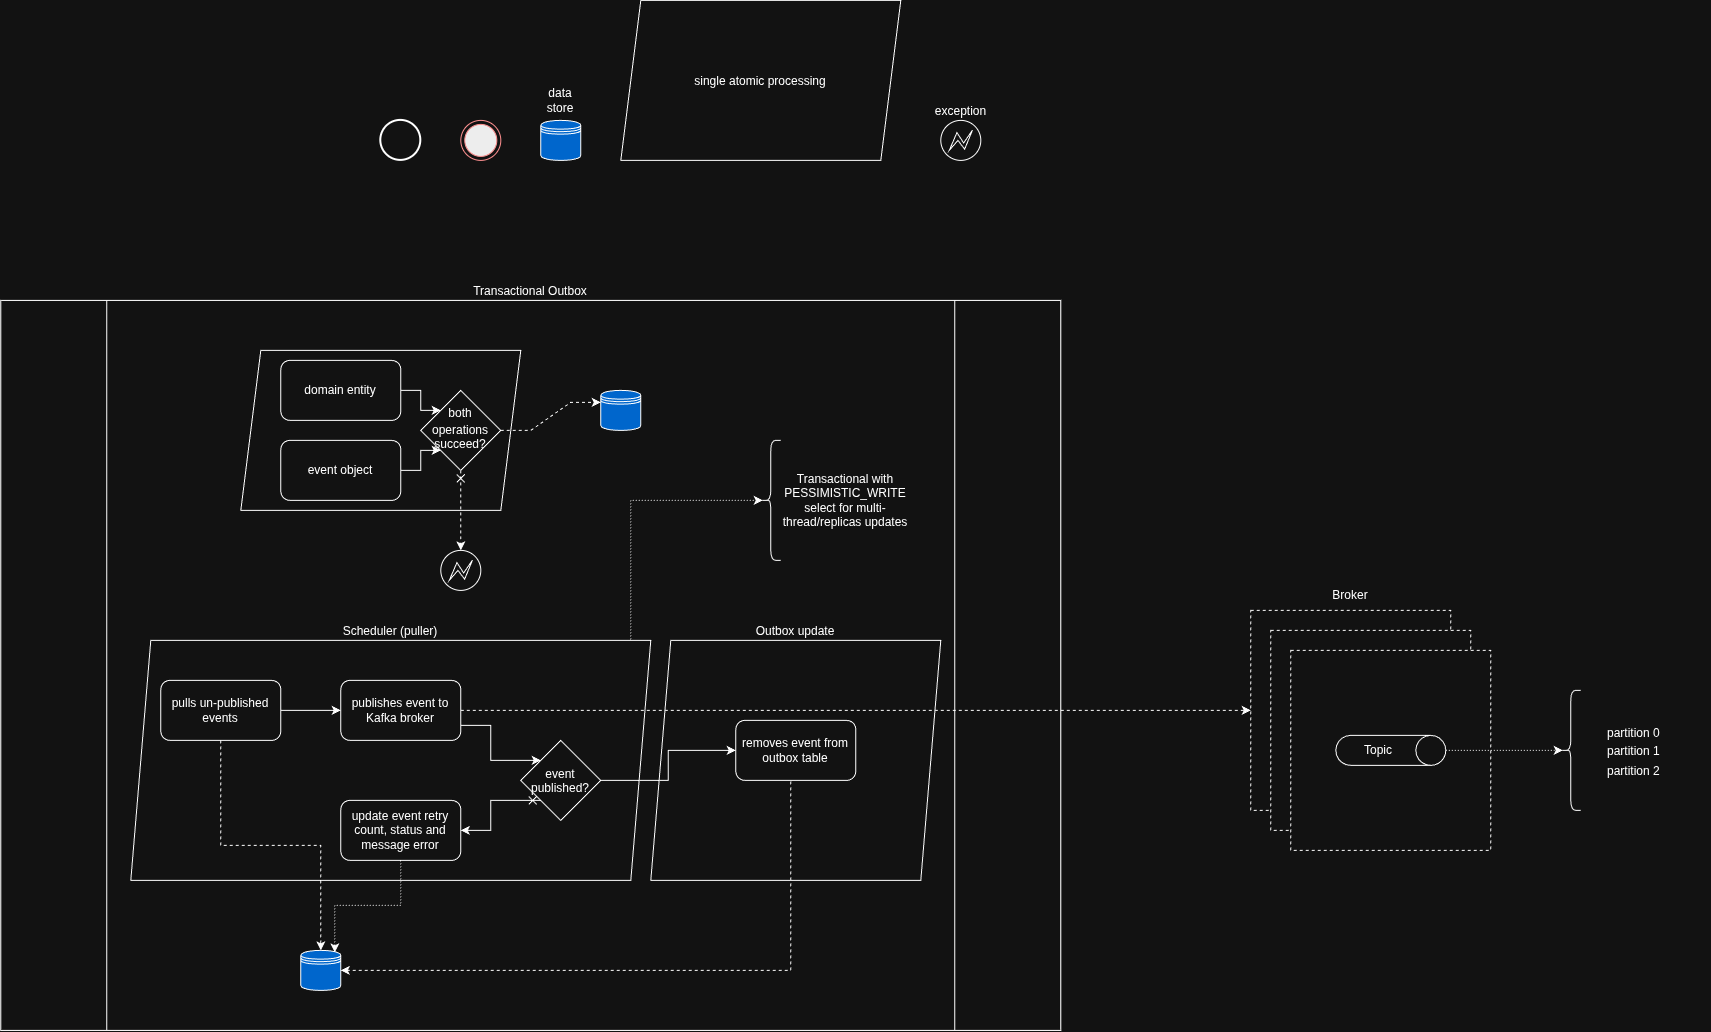

The diagram above was exported from draw.io. Its source (the exported page's mxGraphModel, read from the mxfile embedded in the PNG):
<mxGraphModel dx="2847" dy="1047" grid="1" gridSize="10" guides="1" tooltips="1" connect="1" arrows="1" fold="1" page="1" pageScale="1" pageWidth="827" pageHeight="1169" math="0" shadow="0">
  <root>
    <mxCell id="0" />
    <mxCell id="1" parent="0" />
    <mxCell id="qCbkTcbi-Lv6H6oQZksb-13" parent="1" style="shape=parallelogram;perimeter=parallelogramPerimeter;whiteSpace=wrap;html=1;shapeInside=1;fixedSize=1;" value="single atomic processing" vertex="1">
      <mxGeometry height="160" width="280" x="280" y="40" as="geometry" />
    </mxCell>
    <mxCell id="qCbkTcbi-Lv6H6oQZksb-7" parent="1" style="strokeWidth=2;html=1;shape=mxgraph.flowchart.start_2;whiteSpace=wrap;" value="" vertex="1">
      <mxGeometry height="40" width="40" x="40" y="160" as="geometry" />
    </mxCell>
    <mxCell id="qCbkTcbi-Lv6H6oQZksb-8" parent="1" style="ellipse;html=1;shape=endState;fillColor=#000000;strokeColor=#ff0000;" value="" vertex="1">
      <mxGeometry height="40" width="40" x="120" y="160" as="geometry" />
    </mxCell>
    <mxCell id="qCbkTcbi-Lv6H6oQZksb-10" parent="1" style="shape=datastore;whiteSpace=wrap;html=1;fillColor=light-dark(#0050EF,#0066CC);fontColor=#ffffff;strokeColor=light-dark(#000000,#FFFFFF);labelPosition=center;verticalLabelPosition=top;align=center;verticalAlign=middle;" value="&lt;span style=&quot;color: light-dark(rgb(0, 0, 0), rgb(255, 255, 255));&quot;&gt;data store&lt;/span&gt;" vertex="1">
      <mxGeometry height="40" width="40" x="200" y="160" as="geometry" />
    </mxCell>
    <mxCell id="qCbkTcbi-Lv6H6oQZksb-20" parent="1" style="points=[[0.145,0.145,0],[0.5,0,0],[0.855,0.145,0],[1,0.5,0],[0.855,0.855,0],[0.5,1,0],[0.145,0.855,0],[0,0.5,0]];shape=mxgraph.bpmn.event;html=1;verticalLabelPosition=top;labelBackgroundColor=#ffffff;verticalAlign=bottom;align=center;perimeter=ellipsePerimeter;outlineConnect=0;aspect=fixed;outline=eventInt;symbol=error;labelPosition=center;" value="exception" vertex="1">
      <mxGeometry height="40" width="40" x="600" y="160" as="geometry" />
    </mxCell>
    <mxCell id="JvvijA9c44QxUR8p93VA-68" connectable="0" parent="1" style="group" value="" vertex="1">
      <mxGeometry height="270" width="460" x="910" y="620" as="geometry" />
    </mxCell>
    <mxCell id="JvvijA9c44QxUR8p93VA-3" parent="JvvijA9c44QxUR8p93VA-68" style="text;html=1;whiteSpace=wrap;strokeColor=none;fillColor=none;align=center;verticalAlign=middle;rounded=0;" value="Broker" vertex="1">
      <mxGeometry height="30" width="200" as="geometry" />
    </mxCell>
    <mxCell id="JvvijA9c44QxUR8p93VA-6" parent="JvvijA9c44QxUR8p93VA-68" style="whiteSpace=wrap;html=1;aspect=fixed;dashed=1;" value="" vertex="1">
      <mxGeometry height="200" width="200" y="30" as="geometry" />
    </mxCell>
    <mxCell id="JvvijA9c44QxUR8p93VA-8" parent="JvvijA9c44QxUR8p93VA-68" style="whiteSpace=wrap;html=1;aspect=fixed;dashed=1;" value="" vertex="1">
      <mxGeometry height="200" width="200" x="20" y="50" as="geometry" />
    </mxCell>
    <mxCell id="JvvijA9c44QxUR8p93VA-9" parent="JvvijA9c44QxUR8p93VA-68" style="whiteSpace=wrap;html=1;aspect=fixed;dashed=1;" value="" vertex="1">
      <mxGeometry height="200" width="200" x="40" y="70" as="geometry" />
    </mxCell>
    <mxCell id="JvvijA9c44QxUR8p93VA-5" parent="JvvijA9c44QxUR8p93VA-68" style="shape=cylinder3;whiteSpace=wrap;html=1;boundedLbl=1;backgroundOutline=1;size=15;rotation=90;horizontal=0;" value="Topic" vertex="1">
      <mxGeometry height="110" width="30" x="125" y="115" as="geometry" />
    </mxCell>
    <mxCell id="JvvijA9c44QxUR8p93VA-38" edge="1" parent="JvvijA9c44QxUR8p93VA-68" source="JvvijA9c44QxUR8p93VA-5" style="edgeStyle=orthogonalEdgeStyle;rounded=0;orthogonalLoop=1;jettySize=auto;html=1;entryX=0.1;entryY=0.5;entryDx=0;entryDy=0;entryPerimeter=0;dashed=1;dashPattern=1 2;" target="JvvijA9c44QxUR8p93VA-37">
      <mxGeometry relative="1" as="geometry" />
    </mxCell>
    <mxCell id="JvvijA9c44QxUR8p93VA-39" connectable="0" parent="JvvijA9c44QxUR8p93VA-68" style="group" value="" vertex="1">
      <mxGeometry height="120" width="150" x="310" y="110" as="geometry" />
    </mxCell>
    <mxCell id="JvvijA9c44QxUR8p93VA-28" parent="JvvijA9c44QxUR8p93VA-39" style="shape=table;startSize=0;container=1;collapsible=0;childLayout=tableLayout;fontSize=11;fillColor=none;strokeColor=none;" value="" vertex="1">
      <mxGeometry height="60" width="110" x="40" y="33" as="geometry" />
    </mxCell>
    <mxCell id="JvvijA9c44QxUR8p93VA-29" parent="JvvijA9c44QxUR8p93VA-28" style="shape=tableRow;horizontal=0;startSize=0;swimlaneHead=0;swimlaneBody=0;strokeColor=inherit;top=0;left=0;bottom=0;right=0;collapsible=0;dropTarget=0;fillColor=none;points=[[0,0.5],[1,0.5]];portConstraint=eastwest;fontSize=16;" value="" vertex="1">
      <mxGeometry height="18" width="110" as="geometry" />
    </mxCell>
    <mxCell id="JvvijA9c44QxUR8p93VA-30" parent="JvvijA9c44QxUR8p93VA-29" style="shape=partialRectangle;html=1;whiteSpace=wrap;connectable=0;strokeColor=inherit;overflow=hidden;fillColor=none;top=0;left=0;bottom=0;right=0;pointerEvents=1;fontSize=12;align=left;spacingLeft=5;" value="partition 0" vertex="1">
      <mxGeometry height="18" width="110" as="geometry">
        <mxRectangle height="18" width="110" as="alternateBounds" />
      </mxGeometry>
    </mxCell>
    <mxCell id="JvvijA9c44QxUR8p93VA-31" parent="JvvijA9c44QxUR8p93VA-28" style="shape=tableRow;horizontal=0;startSize=0;swimlaneHead=0;swimlaneBody=0;strokeColor=inherit;top=0;left=0;bottom=0;right=0;collapsible=0;dropTarget=0;fillColor=none;points=[[0,0.5],[1,0.5]];portConstraint=eastwest;fontSize=16;" value="" vertex="1">
      <mxGeometry height="18" width="110" y="18" as="geometry" />
    </mxCell>
    <mxCell id="JvvijA9c44QxUR8p93VA-32" parent="JvvijA9c44QxUR8p93VA-31" style="shape=partialRectangle;html=1;whiteSpace=wrap;connectable=0;strokeColor=inherit;overflow=hidden;fillColor=none;top=0;left=0;bottom=0;right=0;pointerEvents=1;fontSize=12;align=left;spacingLeft=5;" value="partition 1" vertex="1">
      <mxGeometry height="18" width="110" as="geometry">
        <mxRectangle height="18" width="110" as="alternateBounds" />
      </mxGeometry>
    </mxCell>
    <mxCell id="JvvijA9c44QxUR8p93VA-33" parent="JvvijA9c44QxUR8p93VA-28" style="shape=tableRow;horizontal=0;startSize=0;swimlaneHead=0;swimlaneBody=0;strokeColor=inherit;top=0;left=0;bottom=0;right=0;collapsible=0;dropTarget=0;fillColor=none;points=[[0,0.5],[1,0.5]];portConstraint=eastwest;fontSize=16;" value="" vertex="1">
      <mxGeometry height="24" width="110" y="36" as="geometry" />
    </mxCell>
    <mxCell id="JvvijA9c44QxUR8p93VA-34" parent="JvvijA9c44QxUR8p93VA-33" style="shape=partialRectangle;html=1;whiteSpace=wrap;connectable=0;strokeColor=inherit;overflow=hidden;fillColor=none;top=0;left=0;bottom=0;right=0;pointerEvents=1;fontSize=12;align=left;spacingLeft=5;" value="partition 2" vertex="1">
      <mxGeometry height="24" width="110" as="geometry">
        <mxRectangle height="24" width="110" as="alternateBounds" />
      </mxGeometry>
    </mxCell>
    <mxCell id="JvvijA9c44QxUR8p93VA-37" parent="JvvijA9c44QxUR8p93VA-39" style="shape=curlyBracket;whiteSpace=wrap;html=1;rounded=1;labelPosition=left;verticalLabelPosition=middle;align=right;verticalAlign=middle;" value="" vertex="1">
      <mxGeometry height="120" width="20" as="geometry" />
    </mxCell>
    <mxCell id="JvvijA9c44QxUR8p93VA-66" parent="1" style="shape=process;whiteSpace=wrap;html=1;backgroundOutline=1;labelPosition=center;verticalLabelPosition=top;align=center;verticalAlign=bottom;container=0;" value="Transactional Outbox" vertex="1">
      <mxGeometry height="730" width="1060" x="-340" y="340" as="geometry" />
    </mxCell>
    <mxCell id="qCbkTcbi-Lv6H6oQZksb-14" parent="1" style="shape=parallelogram;perimeter=parallelogramPerimeter;whiteSpace=wrap;html=1;shapeInside=1;fixedSize=1;container=0;" value="&lt;div&gt;&lt;br/&gt;&lt;/div&gt;" vertex="1">
      <mxGeometry height="160" width="280" x="-100" y="390" as="geometry" />
    </mxCell>
    <mxCell id="qCbkTcbi-Lv6H6oQZksb-17" edge="1" parent="1" source="qCbkTcbi-Lv6H6oQZksb-9" style="edgeStyle=orthogonalEdgeStyle;rounded=0;orthogonalLoop=1;jettySize=auto;html=1;exitX=1;exitY=0.5;exitDx=0;exitDy=0;entryX=0;entryY=0;entryDx=0;entryDy=0;" target="qCbkTcbi-Lv6H6oQZksb-16">
      <mxGeometry relative="1" as="geometry" />
    </mxCell>
    <mxCell id="qCbkTcbi-Lv6H6oQZksb-9" parent="1" style="rounded=1;whiteSpace=wrap;html=1;container=0;" value="domain entity" vertex="1">
      <mxGeometry height="60" width="120" x="-60" y="400" as="geometry" />
    </mxCell>
    <mxCell id="qCbkTcbi-Lv6H6oQZksb-12" parent="1" style="shape=datastore;whiteSpace=wrap;html=1;fillColor=light-dark(#0050EF,#0066CC);fontColor=#ffffff;strokeColor=light-dark(#000000,#FFFFFF);container=0;" value="" vertex="1">
      <mxGeometry height="40" width="40" x="260" y="430" as="geometry" />
    </mxCell>
    <mxCell id="qCbkTcbi-Lv6H6oQZksb-18" edge="1" parent="1" source="qCbkTcbi-Lv6H6oQZksb-15" style="edgeStyle=orthogonalEdgeStyle;rounded=0;orthogonalLoop=1;jettySize=auto;html=1;exitX=1;exitY=0.5;exitDx=0;exitDy=0;entryX=0;entryY=1;entryDx=0;entryDy=0;" target="qCbkTcbi-Lv6H6oQZksb-16">
      <mxGeometry relative="1" as="geometry" />
    </mxCell>
    <mxCell id="qCbkTcbi-Lv6H6oQZksb-15" parent="1" style="rounded=1;whiteSpace=wrap;html=1;container=0;" value="event object" vertex="1">
      <mxGeometry height="60" width="120" x="-60" y="480" as="geometry" />
    </mxCell>
    <mxCell id="qCbkTcbi-Lv6H6oQZksb-19" edge="1" parent="1" source="qCbkTcbi-Lv6H6oQZksb-16" style="edgeStyle=entityRelationEdgeStyle;rounded=0;orthogonalLoop=1;jettySize=auto;html=1;exitX=1;exitY=0.5;exitDx=0;exitDy=0;entryX=0;entryY=0.3;entryDx=0;entryDy=0;dashed=1;" target="qCbkTcbi-Lv6H6oQZksb-12">
      <mxGeometry relative="1" as="geometry" />
    </mxCell>
    <mxCell id="qCbkTcbi-Lv6H6oQZksb-16" parent="1" style="rhombus;whiteSpace=wrap;html=1;shapeInside=1;container=0;" value="both operations succeed?" vertex="1">
      <mxGeometry height="80" width="80" x="80" y="430" as="geometry" />
    </mxCell>
    <mxCell id="qCbkTcbi-Lv6H6oQZksb-21" parent="1" style="points=[[0.145,0.145,0],[0.5,0,0],[0.855,0.145,0],[1,0.5,0],[0.855,0.855,0],[0.5,1,0],[0.145,0.855,0],[0,0.5,0]];shape=mxgraph.bpmn.event;html=1;verticalLabelPosition=bottom;labelBackgroundColor=#ffffff;verticalAlign=top;align=center;perimeter=ellipsePerimeter;outlineConnect=0;aspect=fixed;outline=eventInt;symbol=error;container=0;" value="" vertex="1">
      <mxGeometry height="40" width="40" x="100" y="590" as="geometry" />
    </mxCell>
    <mxCell id="qCbkTcbi-Lv6H6oQZksb-22" edge="1" parent="1" source="qCbkTcbi-Lv6H6oQZksb-16" style="rounded=0;orthogonalLoop=1;jettySize=auto;html=1;exitX=0.5;exitY=1;exitDx=0;exitDy=0;entryX=0.5;entryY=0;entryDx=0;entryDy=0;entryPerimeter=0;startArrow=cross;startFill=0;dashed=1;" target="qCbkTcbi-Lv6H6oQZksb-21">
      <mxGeometry relative="1" as="geometry" />
    </mxCell>
    <mxCell id="JvvijA9c44QxUR8p93VA-1" parent="1" style="shape=parallelogram;perimeter=parallelogramPerimeter;whiteSpace=wrap;html=1;shapeInside=1;fixedSize=1;labelPosition=center;verticalLabelPosition=top;align=center;verticalAlign=bottom;container=0;" value="Scheduler (puller)" vertex="1">
      <mxGeometry height="240" width="520" x="-210" y="680" as="geometry" />
    </mxCell>
    <mxCell id="JvvijA9c44QxUR8p93VA-41" parent="1" style="shape=datastore;whiteSpace=wrap;html=1;fillColor=light-dark(#0050EF,#0066CC);fontColor=#ffffff;strokeColor=light-dark(#000000,#FFFFFF);container=0;" value="" vertex="1">
      <mxGeometry height="40" width="40" x="-40" y="990" as="geometry" />
    </mxCell>
    <mxCell id="JvvijA9c44QxUR8p93VA-43" edge="1" parent="1" source="JvvijA9c44QxUR8p93VA-42" style="edgeStyle=orthogonalEdgeStyle;rounded=0;orthogonalLoop=1;jettySize=auto;html=1;exitX=0.5;exitY=1;exitDx=0;exitDy=0;entryX=0.5;entryY=0;entryDx=0;entryDy=0;dashed=1;" target="JvvijA9c44QxUR8p93VA-41">
      <mxGeometry relative="1" as="geometry" />
    </mxCell>
    <mxCell id="JvvijA9c44QxUR8p93VA-45" edge="1" parent="1" source="JvvijA9c44QxUR8p93VA-42" style="edgeStyle=orthogonalEdgeStyle;rounded=0;orthogonalLoop=1;jettySize=auto;html=1;exitX=1;exitY=0.5;exitDx=0;exitDy=0;entryX=0;entryY=0.5;entryDx=0;entryDy=0;" target="JvvijA9c44QxUR8p93VA-44">
      <mxGeometry relative="1" as="geometry" />
    </mxCell>
    <mxCell id="JvvijA9c44QxUR8p93VA-42" parent="1" style="rounded=1;whiteSpace=wrap;html=1;container=0;" value="pulls un-published events" vertex="1">
      <mxGeometry height="60" width="120" x="-180" y="720" as="geometry" />
    </mxCell>
    <mxCell id="JvvijA9c44QxUR8p93VA-50" edge="1" parent="1" source="JvvijA9c44QxUR8p93VA-44" style="edgeStyle=orthogonalEdgeStyle;rounded=0;orthogonalLoop=1;jettySize=auto;html=1;exitX=1;exitY=0.75;exitDx=0;exitDy=0;entryX=0;entryY=0;entryDx=0;entryDy=0;" target="JvvijA9c44QxUR8p93VA-49">
      <mxGeometry relative="1" as="geometry" />
    </mxCell>
    <mxCell id="JvvijA9c44QxUR8p93VA-44" parent="1" style="rounded=1;whiteSpace=wrap;html=1;container=0;" value="publishes event to Kafka broker" vertex="1">
      <mxGeometry height="60" width="120" y="720" as="geometry" />
    </mxCell>
    <mxCell id="JvvijA9c44QxUR8p93VA-74" parent="1" style="shape=parallelogram;perimeter=parallelogramPerimeter;whiteSpace=wrap;html=1;shapeInside=1;fixedSize=1;labelPosition=center;verticalLabelPosition=top;align=center;verticalAlign=bottom;container=0;" value="Outbox update" vertex="1">
      <mxGeometry height="240" width="290" x="310" y="680" as="geometry" />
    </mxCell>
    <mxCell id="JvvijA9c44QxUR8p93VA-52" edge="1" parent="1" source="JvvijA9c44QxUR8p93VA-47" style="edgeStyle=orthogonalEdgeStyle;rounded=0;orthogonalLoop=1;jettySize=auto;html=1;entryX=1;entryY=0.5;entryDx=0;entryDy=0;dashed=1;exitX=0.5;exitY=1;exitDx=0;exitDy=0;" target="JvvijA9c44QxUR8p93VA-41">
      <mxGeometry relative="1" as="geometry">
        <Array as="points">
          <mxPoint x="450" y="820.04" />
          <mxPoint x="450" y="1010.04" />
        </Array>
      </mxGeometry>
    </mxCell>
    <mxCell id="JvvijA9c44QxUR8p93VA-47" parent="1" style="rounded=1;whiteSpace=wrap;html=1;container=0;" value="removes event from outbox table" vertex="1">
      <mxGeometry height="60" width="120" x="395" y="760" as="geometry" />
    </mxCell>
    <mxCell id="JvvijA9c44QxUR8p93VA-75" edge="1" parent="1" source="JvvijA9c44QxUR8p93VA-49" style="edgeStyle=orthogonalEdgeStyle;rounded=0;orthogonalLoop=1;jettySize=auto;html=1;entryX=0;entryY=0.5;entryDx=0;entryDy=0;" target="JvvijA9c44QxUR8p93VA-47">
      <mxGeometry relative="1" as="geometry" />
    </mxCell>
    <mxCell id="JvvijA9c44QxUR8p93VA-77" edge="1" parent="1" source="JvvijA9c44QxUR8p93VA-49" style="edgeStyle=orthogonalEdgeStyle;rounded=0;orthogonalLoop=1;jettySize=auto;html=1;entryX=1;entryY=0.5;entryDx=0;entryDy=0;startArrow=cross;startFill=0;exitX=0;exitY=1;exitDx=0;exitDy=0;" target="JvvijA9c44QxUR8p93VA-76">
      <mxGeometry relative="1" as="geometry" />
    </mxCell>
    <mxCell id="JvvijA9c44QxUR8p93VA-49" parent="1" style="rhombus;whiteSpace=wrap;html=1;shapeInside=1;container=0;" value="event published?" vertex="1">
      <mxGeometry height="80" width="80" x="180" y="780" as="geometry" />
    </mxCell>
    <mxCell id="JvvijA9c44QxUR8p93VA-64" edge="1" parent="1" source="JvvijA9c44QxUR8p93VA-1" style="edgeStyle=orthogonalEdgeStyle;rounded=0;orthogonalLoop=1;jettySize=auto;html=1;exitX=0.75;exitY=0;exitDx=0;exitDy=0;entryX=0.1;entryY=0.5;entryDx=0;entryDy=0;entryPerimeter=0;dashed=1;dashPattern=1 2;" target="JvvijA9c44QxUR8p93VA-63">
      <mxGeometry relative="1" as="geometry">
        <Array as="points">
          <mxPoint x="290" y="540" />
        </Array>
      </mxGeometry>
    </mxCell>
    <mxCell id="JvvijA9c44QxUR8p93VA-63" parent="1" style="shape=curlyBracket;whiteSpace=wrap;html=1;rounded=1;labelPosition=left;verticalLabelPosition=middle;align=right;verticalAlign=middle;container=0;" value="" vertex="1">
      <mxGeometry height="120" width="20" x="420" y="480" as="geometry" />
    </mxCell>
    <mxCell id="JvvijA9c44QxUR8p93VA-65" parent="1" style="text;html=1;whiteSpace=wrap;strokeColor=none;fillColor=none;align=center;verticalAlign=middle;rounded=0;container=0;" value="Transactional with PESSIMISTIC_WRITE select for multi-thread/replicas updates" vertex="1">
      <mxGeometry height="120" width="130" x="440" y="480" as="geometry" />
    </mxCell>
    <mxCell id="JvvijA9c44QxUR8p93VA-76" parent="1" style="rounded=1;whiteSpace=wrap;html=1;container=0;" value="update event retry count, status and message error" vertex="1">
      <mxGeometry height="60" width="120" y="840" as="geometry" />
    </mxCell>
    <mxCell id="JvvijA9c44QxUR8p93VA-78" edge="1" parent="1" source="JvvijA9c44QxUR8p93VA-76" style="edgeStyle=orthogonalEdgeStyle;rounded=0;orthogonalLoop=1;jettySize=auto;html=1;entryX=0.85;entryY=0.05;entryDx=0;entryDy=0;entryPerimeter=0;dashed=1;dashPattern=1 2;" target="JvvijA9c44QxUR8p93VA-41">
      <mxGeometry relative="1" as="geometry" />
    </mxCell>
    <mxCell id="JvvijA9c44QxUR8p93VA-46" edge="1" parent="1" source="JvvijA9c44QxUR8p93VA-44" style="edgeStyle=orthogonalEdgeStyle;rounded=0;orthogonalLoop=1;jettySize=auto;html=1;dashed=1;entryX=0;entryY=0.5;entryDx=0;entryDy=0;" target="JvvijA9c44QxUR8p93VA-6">
      <mxGeometry relative="1" as="geometry">
        <mxPoint x="940" y="750" as="targetPoint" />
      </mxGeometry>
    </mxCell>
  </root>
</mxGraphModel>